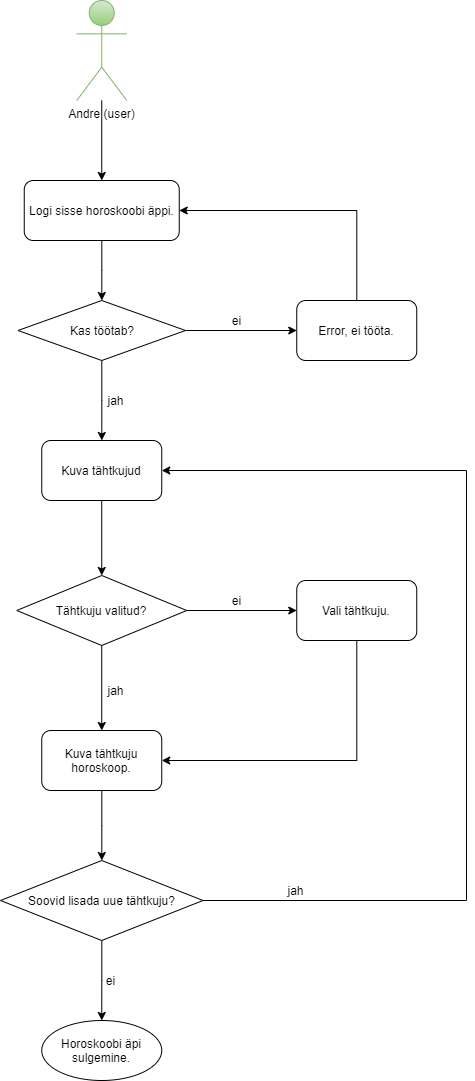

The diagram above was exported from draw.io. Its source (the exported page's mxGraphModel, read from the mxfile embedded in the PNG):
<mxGraphModel dx="2062" dy="1192" grid="1" gridSize="10" guides="1" tooltips="1" connect="1" arrows="1" fold="1" page="1" pageScale="1" pageWidth="827" pageHeight="1169" math="0" shadow="0">
  <root>
    <mxCell id="0" />
    <mxCell id="1" parent="0" />
    <mxCell id="Hs_bBMwrGvwnEaLcf_nc-18" style="edgeStyle=orthogonalEdgeStyle;rounded=0;orthogonalLoop=1;jettySize=auto;html=1;endSize=6;startSize=6;strokeWidth=1;" edge="1" parent="1" source="Hs_bBMwrGvwnEaLcf_nc-14" target="Hs_bBMwrGvwnEaLcf_nc-17">
      <mxGeometry relative="1" as="geometry" />
    </mxCell>
    <mxCell id="Hs_bBMwrGvwnEaLcf_nc-14" value="Andre (user)" style="shape=umlActor;verticalLabelPosition=bottom;verticalAlign=top;html=1;outlineConnect=0;fillColor=#d5e8d4;gradientColor=#97d077;strokeColor=#82b366;" vertex="1" parent="1">
      <mxGeometry x="266.25" y="50" width="50" height="100" as="geometry" />
    </mxCell>
    <mxCell id="Hs_bBMwrGvwnEaLcf_nc-21" style="edgeStyle=orthogonalEdgeStyle;rounded=0;orthogonalLoop=1;jettySize=auto;html=1;startSize=6;endSize=6;strokeWidth=1;" edge="1" parent="1" source="Hs_bBMwrGvwnEaLcf_nc-17" target="Hs_bBMwrGvwnEaLcf_nc-20">
      <mxGeometry relative="1" as="geometry" />
    </mxCell>
    <mxCell id="Hs_bBMwrGvwnEaLcf_nc-17" value="Logi sisse horoskoobi äppi." style="rounded=1;whiteSpace=wrap;html=1;" vertex="1" parent="1">
      <mxGeometry x="213.75" y="230" width="155" height="60" as="geometry" />
    </mxCell>
    <mxCell id="Hs_bBMwrGvwnEaLcf_nc-23" style="edgeStyle=orthogonalEdgeStyle;rounded=0;orthogonalLoop=1;jettySize=auto;html=1;startSize=6;endSize=6;strokeWidth=1;" edge="1" parent="1" source="Hs_bBMwrGvwnEaLcf_nc-20" target="Hs_bBMwrGvwnEaLcf_nc-22">
      <mxGeometry relative="1" as="geometry" />
    </mxCell>
    <mxCell id="Hs_bBMwrGvwnEaLcf_nc-34" style="edgeStyle=orthogonalEdgeStyle;rounded=0;orthogonalLoop=1;jettySize=auto;html=1;startSize=6;endSize=6;strokeWidth=1;" edge="1" parent="1" source="Hs_bBMwrGvwnEaLcf_nc-20" target="Hs_bBMwrGvwnEaLcf_nc-31">
      <mxGeometry relative="1" as="geometry" />
    </mxCell>
    <mxCell id="Hs_bBMwrGvwnEaLcf_nc-20" value="Kas töötab?" style="rhombus;whiteSpace=wrap;html=1;" vertex="1" parent="1">
      <mxGeometry x="207.5" y="350" width="167.5" height="60" as="geometry" />
    </mxCell>
    <mxCell id="Hs_bBMwrGvwnEaLcf_nc-48" style="edgeStyle=orthogonalEdgeStyle;rounded=0;orthogonalLoop=1;jettySize=auto;html=1;startSize=6;endSize=6;strokeWidth=1;" edge="1" parent="1" source="Hs_bBMwrGvwnEaLcf_nc-22" target="Hs_bBMwrGvwnEaLcf_nc-17">
      <mxGeometry relative="1" as="geometry">
        <Array as="points">
          <mxPoint x="546" y="260" />
        </Array>
      </mxGeometry>
    </mxCell>
    <mxCell id="Hs_bBMwrGvwnEaLcf_nc-22" value="Error, ei tööta." style="rounded=1;whiteSpace=wrap;html=1;" vertex="1" parent="1">
      <mxGeometry x="486.25" y="350" width="120" height="60" as="geometry" />
    </mxCell>
    <mxCell id="Hs_bBMwrGvwnEaLcf_nc-24" value="ei" style="text;html=1;align=center;verticalAlign=middle;resizable=0;points=[];autosize=1;" vertex="1" parent="1">
      <mxGeometry x="416.25" y="360" width="20" height="20" as="geometry" />
    </mxCell>
    <mxCell id="Hs_bBMwrGvwnEaLcf_nc-36" style="edgeStyle=orthogonalEdgeStyle;rounded=0;orthogonalLoop=1;jettySize=auto;html=1;startSize=6;endSize=6;strokeWidth=1;" edge="1" parent="1" source="Hs_bBMwrGvwnEaLcf_nc-25" target="Hs_bBMwrGvwnEaLcf_nc-26">
      <mxGeometry relative="1" as="geometry" />
    </mxCell>
    <mxCell id="Hs_bBMwrGvwnEaLcf_nc-51" style="edgeStyle=orthogonalEdgeStyle;rounded=0;orthogonalLoop=1;jettySize=auto;html=1;startSize=6;endSize=6;strokeWidth=1;" edge="1" parent="1" source="Hs_bBMwrGvwnEaLcf_nc-25" target="Hs_bBMwrGvwnEaLcf_nc-49">
      <mxGeometry relative="1" as="geometry" />
    </mxCell>
    <mxCell id="Hs_bBMwrGvwnEaLcf_nc-25" value="Tähtkuju valitud?" style="rhombus;whiteSpace=wrap;html=1;" vertex="1" parent="1">
      <mxGeometry x="206.25" y="625" width="170" height="70" as="geometry" />
    </mxCell>
    <mxCell id="Hs_bBMwrGvwnEaLcf_nc-37" style="edgeStyle=orthogonalEdgeStyle;rounded=0;orthogonalLoop=1;jettySize=auto;html=1;startSize=6;endSize=6;strokeWidth=1;" edge="1" parent="1" source="Hs_bBMwrGvwnEaLcf_nc-26" target="Hs_bBMwrGvwnEaLcf_nc-29">
      <mxGeometry relative="1" as="geometry" />
    </mxCell>
    <mxCell id="Hs_bBMwrGvwnEaLcf_nc-26" value="Kuva tähtkuju horoskoop." style="rounded=1;whiteSpace=wrap;html=1;" vertex="1" parent="1">
      <mxGeometry x="231.25" y="780" width="120" height="60" as="geometry" />
    </mxCell>
    <mxCell id="Hs_bBMwrGvwnEaLcf_nc-56" style="edgeStyle=orthogonalEdgeStyle;rounded=0;orthogonalLoop=1;jettySize=auto;html=1;startSize=6;endSize=6;strokeWidth=1;" edge="1" parent="1" source="Hs_bBMwrGvwnEaLcf_nc-29" target="Hs_bBMwrGvwnEaLcf_nc-31">
      <mxGeometry relative="1" as="geometry">
        <Array as="points">
          <mxPoint x="656" y="950" />
          <mxPoint x="656" y="520" />
        </Array>
      </mxGeometry>
    </mxCell>
    <mxCell id="Hs_bBMwrGvwnEaLcf_nc-58" style="edgeStyle=orthogonalEdgeStyle;rounded=0;orthogonalLoop=1;jettySize=auto;html=1;startSize=6;endSize=6;strokeWidth=1;" edge="1" parent="1" source="Hs_bBMwrGvwnEaLcf_nc-29" target="Hs_bBMwrGvwnEaLcf_nc-57">
      <mxGeometry relative="1" as="geometry" />
    </mxCell>
    <mxCell id="Hs_bBMwrGvwnEaLcf_nc-29" value="Soovid lisada uue tähtkuju?" style="rhombus;whiteSpace=wrap;html=1;" vertex="1" parent="1">
      <mxGeometry x="190" y="910" width="202.5" height="80" as="geometry" />
    </mxCell>
    <mxCell id="Hs_bBMwrGvwnEaLcf_nc-35" style="edgeStyle=orthogonalEdgeStyle;rounded=0;orthogonalLoop=1;jettySize=auto;html=1;startSize=6;endSize=6;strokeWidth=1;" edge="1" parent="1" source="Hs_bBMwrGvwnEaLcf_nc-31" target="Hs_bBMwrGvwnEaLcf_nc-25">
      <mxGeometry relative="1" as="geometry" />
    </mxCell>
    <mxCell id="Hs_bBMwrGvwnEaLcf_nc-31" value="Kuva tähtkujud" style="rounded=1;whiteSpace=wrap;html=1;" vertex="1" parent="1">
      <mxGeometry x="231.25" y="490" width="120" height="60" as="geometry" />
    </mxCell>
    <mxCell id="Hs_bBMwrGvwnEaLcf_nc-39" value="jah" style="text;html=1;align=center;verticalAlign=middle;resizable=0;points=[];autosize=1;" vertex="1" parent="1">
      <mxGeometry x="290.25" y="440" width="30" height="20" as="geometry" />
    </mxCell>
    <mxCell id="Hs_bBMwrGvwnEaLcf_nc-40" value="jah" style="text;html=1;align=center;verticalAlign=middle;resizable=0;points=[];autosize=1;" vertex="1" parent="1">
      <mxGeometry x="290.25" y="730" width="30" height="20" as="geometry" />
    </mxCell>
    <mxCell id="Hs_bBMwrGvwnEaLcf_nc-46" value="ei" style="text;html=1;align=center;verticalAlign=middle;resizable=0;points=[];autosize=1;" vertex="1" parent="1">
      <mxGeometry x="290.25" y="1020" width="20" height="20" as="geometry" />
    </mxCell>
    <mxCell id="Hs_bBMwrGvwnEaLcf_nc-47" value="jah" style="text;html=1;align=center;verticalAlign=middle;resizable=0;points=[];autosize=1;" vertex="1" parent="1">
      <mxGeometry x="470" y="930" width="30" height="20" as="geometry" />
    </mxCell>
    <mxCell id="Hs_bBMwrGvwnEaLcf_nc-53" style="edgeStyle=orthogonalEdgeStyle;rounded=0;orthogonalLoop=1;jettySize=auto;html=1;startSize=6;endSize=6;strokeWidth=1;" edge="1" parent="1" source="Hs_bBMwrGvwnEaLcf_nc-49" target="Hs_bBMwrGvwnEaLcf_nc-26">
      <mxGeometry relative="1" as="geometry">
        <Array as="points">
          <mxPoint x="546" y="810" />
        </Array>
      </mxGeometry>
    </mxCell>
    <mxCell id="Hs_bBMwrGvwnEaLcf_nc-49" value="Vali tähtkuju." style="rounded=1;whiteSpace=wrap;html=1;" vertex="1" parent="1">
      <mxGeometry x="486.25" y="630" width="120" height="60" as="geometry" />
    </mxCell>
    <mxCell id="Hs_bBMwrGvwnEaLcf_nc-52" value="ei" style="text;html=1;align=center;verticalAlign=middle;resizable=0;points=[];autosize=1;" vertex="1" parent="1">
      <mxGeometry x="416.25" y="640" width="20" height="20" as="geometry" />
    </mxCell>
    <mxCell id="Hs_bBMwrGvwnEaLcf_nc-57" value="Horoskoobi äpi sulgemine." style="ellipse;whiteSpace=wrap;html=1;" vertex="1" parent="1">
      <mxGeometry x="231.25" y="1070" width="120" height="60" as="geometry" />
    </mxCell>
  </root>
</mxGraphModel>